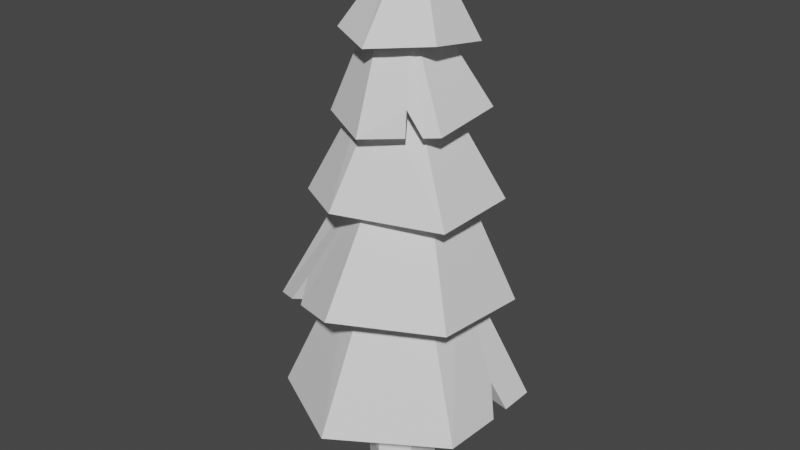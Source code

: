 # Source: GenericTreeMesh.blend  (saved by Blender 3.2.14; exported with 4.5.12 LTS)
import bpy
from mathutils import Matrix  # noqa: F401  (used for matrix-valued properties, if any)

bpy.ops.wm.read_factory_settings(use_empty=True)
scene = bpy.context.scene
scene.name = 'Scene'

# ---- collections
col_collection = bpy.data.collections.new('Collection'); scene.collection.children.link(col_collection)

# ---- world
world_world = bpy.data.worlds.new('World'); scene.world = world_world
world_world.use_nodes = True; world_world.node_tree.nodes.clear()
_N = world_world.node_tree.nodes; _L = world_world.node_tree.links
n0 = _N.new('ShaderNodeOutputWorld'); n0.name = 'World Output'; n0.location = (300, 300)
n1 = _N.new('ShaderNodeBackground'); n1.name = 'Background'; n1.location = (10, 300)
n1.inputs[0].default_value = (0.05088, 0.05088, 0.05088, 1.0)
_L.new(n1.outputs[0], n0.inputs[0])
n0.is_active_output = True
world_world.color = (0.05088, 0.05088, 0.05088)
world_world.use_sun_shadow = False
world_world.sun_shadow_jitter_overblur = 0.0

# ---- meshes
me_cylinder_001 = bpy.data.meshes.new('Cylinder.001')
me_cylinder_001.from_pydata([(0.0, 1.0, -1.0), (-5.639e-09, 0.7162, 1.0), (0.866, 0.5, -1.0), (0.6202, 0.3581, 1.0), (0.866, -0.5, -1.0), (0.6202, -0.3581, 1.0), (-8.742e-08, -1.0, -1.0), (-6.825e-08, -0.7162, 1.0), (-0.866, -0.5, -1.0), (-0.6202, -0.3581, 1.0), (-0.866, 0.5, -1.0), (-0.6202, 0.3581, 1.0), (0.0004551, 0.6669, -0.4072), (-0.06327, 0.7524, 0.2654), (0.6397, 0.3466, 0.2654), (0.7853, 0.2138, -0.4072), (0.6397, -0.4651, 0.2654), (0.7853, -0.6925, -0.4072), (-0.06327, -0.8709, 0.2654), (0.000455, -1.146, -0.4072), (-0.7662, -0.4651, 0.2654), (-0.7844, -0.6925, -0.4072), (-0.7662, 0.3466, 0.2654), (-0.7844, 0.2138, -0.4072)], [], [(13, 1, 3, 14), (14, 3, 5, 16), (16, 5, 7, 18), (18, 7, 9, 20), (3, 1, 11, 9, 7, 5), (20, 9, 11, 22), (22, 11, 1, 13), (0, 2, 4, 6, 8, 10), (10, 23, 12, 0), (23, 22, 13, 12), (8, 21, 23, 10), (21, 20, 22, 23), (6, 19, 21, 8), (19, 18, 20, 21), (4, 17, 19, 6), (17, 16, 18, 19), (2, 15, 17, 4), (15, 14, 16, 17), (0, 12, 15, 2), (12, 13, 14, 15)])
_uv = me_cylinder_001.uv_layers.new(name='UVMap')
_uv.uv.foreach_set('vector', [1.0, 0.8318, 1.0, 1.0, 0.8333, 1.0, 0.8333, 0.8318, 0.8333, 0.8318, 0.8333, 1.0, 0.6667, 1.0, 0.6667, 0.8318, 0.6667, 0.8318, 0.6667, 1.0, 0.5, 1.0, 0.5, 0.8318, 0.5, 0.8318, 0.5, 1.0, 0.3333, 1.0, 0.3333, 0.8318, 0.4578, 0.37, 0.25, 0.49, 0.04215, 0.37, 0.04215, 0.13, 0.25, 0.01, 0.4578, 0.13, 0.3333, 0.8318, 0.3333, 1.0, 0.1667, 1.0, 0.1667, 0.8318, 0.1667, 0.8318, 0.1667, 1.0, -8.941e-08, 1.0, -8.941e-08, 0.8318, 0.75, 0.49, 0.9578, 0.37, 0.9578, 0.13, 0.75, 0.01, 0.5422, 0.13, 0.5422, 0.37, 0.1667, 0.5, 0.1667, 0.6651, -8.941e-08, 0.6651, -8.941e-08, 0.5, 0.1667, 0.6651, 0.1667, 0.8318, -8.941e-08, 0.8318, -8.941e-08, 0.6651, 0.3333, 0.5, 0.3333, 0.6651, 0.1667, 0.6651, 0.1667, 0.5, 0.3333, 0.6651, 0.3333, 0.8318, 0.1667, 0.8318, 0.1667, 0.6651, 0.5, 0.5, 0.5, 0.6651, 0.3333, 0.6651, 0.3333, 0.5, 0.5, 0.6651, 0.5, 0.8318, 0.3333, 0.8318, 0.3333, 0.6651, 0.6667, 0.5, 0.6667, 0.6651, 0.5, 0.6651, 0.5, 0.5, 0.6667, 0.6651, 0.6667, 0.8318, 0.5, 0.8318, 0.5, 0.6651, 0.8333, 0.5, 0.8333, 0.6651, 0.6667, 0.6651, 0.6667, 0.5, 0.8333, 0.6651, 0.8333, 0.8318, 0.6667, 0.8318, 0.6667, 0.6651, 1.0, 0.5, 1.0, 0.6651, 0.8333, 0.6651, 0.8333, 0.5, 1.0, 0.6651, 1.0, 0.8318, 0.8333, 0.8318, 0.8333, 0.6651])
me_cylinder_001.update()
me_cylinder_002 = bpy.data.meshes.new('Cylinder.002')
me_cylinder_002.from_pydata([(0.2848, 1.39, -0.8954), (8.061e-11, 0.7501, 1.0), (1.231, 0.7109, -1.0), (0.6496, 0.375, 1.0), (1.254, -0.7222, -0.9246), (0.6496, -0.375, 1.0), (-1.028e-07, -1.422, -1.0), (-6.549e-08, -0.7501, 1.0), (-1.231, -0.7109, -1.152), (-0.6496, -0.375, 1.0), (-1.231, 0.7109, -1.0), (-0.6496, 0.375, 1.0), (0.2848, 1.845, -0.8954), (1.626, 0.9386, -1.0), (1.649, -0.9499, -0.9246), (-1.42e-07, -1.877, -1.0), (-1.626, -0.9386, -1.152), (-1.626, 0.9386, -1.0), (4.463e-08, 1.422, -0.6992), (1.231, 0.7109, -0.6992), (1.231, -0.7109, -0.6992), (-9.597e-08, -1.422, -0.6992), (-1.231, -0.7109, -0.6992), (-1.231, 0.7109, -0.6992), (1.231, 0.4689, -1.0), (1.231, 0.0939, -1.0), (1.626, 0.3848, -1.0), (1.626, 0.06522, -1.0), (1.231, 0.2783, -0.6992), (1.431, 0.2517, -0.6016), (-1.165, 0.7406, -0.9954), (-0.8025, 0.9028, -0.9704), (-1.265, 1.11, -0.9803), (-1.035, 1.219, -0.9677), (-1.041, 1.011, -0.5597), (-1.028, 0.8285, -0.7734)], [], [(12, 1, 3, 13), (13, 3, 5, 14, 27, 29, 26), (14, 5, 7, 15), (15, 7, 9, 16), (3, 1, 11, 9, 7, 5), (16, 9, 11, 17), (17, 11, 1, 12, 33, 34, 32), (8, 10, 23, 22), (2, 0, 12, 13), (4, 25, 27, 14), (6, 4, 14, 15), (8, 6, 15, 16), (10, 8, 16, 17), (0, 31, 33, 12), (18, 19, 28, 20, 21, 22, 23), (4, 6, 21, 20), (0, 2, 19, 18), (10, 30, 35, 31, 0, 18, 23), (6, 8, 22, 21), (2, 24, 28, 19), (28, 25, 4, 20), (29, 28, 24, 26), (28, 29, 27, 25), (26, 24, 2, 13), (34, 35, 30, 32), (32, 30, 10, 17), (35, 34, 33, 31)])
_uv = me_cylinder_002.uv_layers.new(name='UVMap')
_uv.uv.foreach_set('vector', [1.0, 0.5, 1.0, 1.0, 0.8333, 1.0, 0.8333, 0.5, 0.8333, 0.5, 0.8333, 1.0, 0.6667, 1.0, 0.6667, 0.5, 0.7558, 0.5, 0.7748, 0.5996, 0.7842, 0.5, 0.6667, 0.5, 0.6667, 1.0, 0.5, 1.0, 0.5, 0.5, 0.5, 0.5, 0.5, 1.0, 0.3333, 1.0, 0.3333, 0.5, 0.4578, 0.37, 0.25, 0.49, 0.04215, 0.37, 0.04215, 0.13, 0.25, 0.01, 0.4578, 0.13, 0.3333, 0.5, 0.3333, 1.0, 0.1667, 1.0, 0.1667, 0.5, 0.1667, 0.5, 0.1667, 1.0, -8.941e-08, 1.0, -8.941e-08, 0.5, 0.1151, 0.5, 0.127, 0.6047, 0.1352, 0.5, 0.5926, 0.1591, 0.5926, 0.3409, 0.5926, 0.3409, 0.5926, 0.1591, 0.9074, 0.3409, 0.75, 0.4318, 0.75, 0.49, 0.9578, 0.37, 0.9074, 0.1591, 0.9074, 0.262, 0.9578, 0.2583, 0.9578, 0.13, 0.75, 0.06823, 0.9074, 0.1591, 0.9578, 0.13, 0.75, 0.01, 0.5926, 0.1591, 0.75, 0.06823, 0.75, 0.01, 0.5422, 0.13, 0.5926, 0.3409, 0.5926, 0.1591, 0.5422, 0.13, 0.5422, 0.37, 0.75, 0.4318, 0.6371, 0.3666, 0.6064, 0.4071, 0.75, 0.49, 0.75, 0.4318, 0.9074, 0.3409, 0.9074, 0.2856, 0.9074, 0.1591, 0.75, 0.06823, 0.5926, 0.1591, 0.5926, 0.3409, 0.9074, 0.1591, 0.75, 0.06823, 0.75, 0.06823, 0.9074, 0.1591, 0.75, 0.4318, 0.9074, 0.3409, 0.9074, 0.3409, 0.75, 0.4318, 0.5926, 0.3409, 0.5995, 0.3449, 0.6176, 0.3553, 0.6371, 0.3666, 0.75, 0.4318, 0.75, 0.4318, 0.5926, 0.3409, 0.75, 0.06823, 0.5926, 0.1591, 0.5926, 0.1591, 0.75, 0.06823, 0.9074, 0.3409, 0.9074, 0.31, 0.9074, 0.2856, 0.9074, 0.3409, 0.9074, 0.2856, 0.9074, 0.262, 0.9074, 0.1591, 0.9074, 0.1591, 0.7748, 0.5996, 0.9074, 0.2856, 0.9074, 0.31, 0.7842, 0.5, 0.9074, 0.2856, 0.7748, 0.5996, 0.9578, 0.2583, 0.9074, 0.262, 0.9578, 0.2992, 0.9074, 0.31, 0.9074, 0.3409, 0.9578, 0.37, 0.127, 0.6047, 0.6176, 0.3553, 0.5995, 0.3449, 0.1352, 0.5, 0.5813, 0.3926, 0.5995, 0.3449, 0.5926, 0.3409, 0.5422, 0.37, 0.6176, 0.3553, 0.127, 0.6047, 0.6064, 0.4071, 0.6371, 0.3666])
me_cylinder_002.update()
me_cylinder_003 = bpy.data.meshes.new('Cylinder.003')
me_cylinder_003.from_pydata([(3.78e-08, 1.422, -1.0), (-3.802e-09, 0.6769, 1.0), (1.231, 0.7109, -1.0), (0.5862, 0.3385, 1.0), (1.231, -0.7109, -1.0), (0.5862, -0.3385, 1.0), (-1.028e-07, -1.422, -1.0), (-6.298e-08, -0.6769, 1.0), (-1.623, -0.4875, -1.474), (-0.5862, -0.3385, 1.0), (-1.231, 0.7109, -1.0), (-0.5862, 0.3385, 1.0), (2.213e-08, 1.877, -1.0), (1.626, 0.9386, -1.0), (1.626, -0.9386, -1.0), (-1.42e-07, -1.877, -1.0), (-2.018, -0.7153, -1.474), (-1.626, 0.9386, -1.0), (4.463e-08, 1.422, -0.6992), (1.231, 0.7109, -0.6992), (1.231, -0.7109, -0.6992), (-9.597e-08, -1.422, -0.6992), (-1.231, -0.7109, -0.6992), (-1.231, 0.7109, -0.6992), (-0.8794, -0.9156, -1.257), (-1.181, -0.7421, -1.345), (-1.083, -1.253, -1.254), (-1.517, -1.003, -1.356), (-1.18, -0.9871, -0.9022), (-0.8932, -0.6955, -0.9356)], [], [(12, 1, 3, 13), (13, 3, 5, 14), (14, 5, 7, 15), (15, 7, 9, 16, 27, 28, 26), (3, 1, 11, 9, 7, 5), (16, 9, 11, 17), (17, 11, 1, 12), (8, 10, 23, 22), (2, 0, 12, 13), (4, 2, 13, 14), (6, 4, 14, 15), (8, 25, 27, 16), (10, 8, 16, 17), (0, 10, 17, 12), (18, 19, 20, 21, 22, 23), (4, 6, 21, 20), (0, 2, 19, 18), (10, 0, 18, 23), (6, 24, 29, 25, 8, 22, 21), (2, 4, 20, 19), (29, 24, 26, 28), (26, 24, 6, 15), (28, 27, 25, 29)])
_uv = me_cylinder_003.uv_layers.new(name='UVMap')
_uv.uv.foreach_set('vector', [1.0, 0.5, 1.0, 1.0, 0.8333, 1.0, 0.8333, 0.5, 0.8333, 0.5, 0.8333, 1.0, 0.6667, 1.0, 0.6667, 0.5, 0.6667, 0.5, 0.6667, 1.0, 0.5, 1.0, 0.5, 0.5, 0.5, 0.5, 0.5, 1.0, 0.3333, 1.0, 0.3333, 0.5, 0.3747, 0.5, 0.3873, 0.5889, 0.4105, 0.5, 0.4578, 0.37, 0.25, 0.49, 0.04215, 0.37, 0.04215, 0.13, 0.25, 0.01, 0.4578, 0.13, 0.3333, 0.5, 0.3333, 1.0, 0.1667, 1.0, 0.1667, 0.5, 0.1667, 0.5, 0.1667, 1.0, -8.941e-08, 1.0, -8.941e-08, 0.5, 0.5926, 0.1591, 0.5926, 0.3409, 0.5926, 0.3409, 0.5926, 0.1591, 0.9074, 0.3409, 0.75, 0.4318, 0.75, 0.49, 0.9578, 0.37, 0.9074, 0.1591, 0.9074, 0.3409, 0.9578, 0.37, 0.9578, 0.13, 0.75, 0.06823, 0.9074, 0.1591, 0.9578, 0.13, 0.75, 0.01, 0.5926, 0.1591, 0.6355, 0.1343, 0.5937, 0.1002, 0.5422, 0.13, 0.5926, 0.3409, 0.5926, 0.1591, 0.5422, 0.13, 0.5422, 0.37, 0.75, 0.4318, 0.5926, 0.3409, 0.5422, 0.37, 0.75, 0.49, 0.75, 0.4318, 0.9074, 0.3409, 0.9074, 0.1591, 0.75, 0.06823, 0.5926, 0.1591, 0.5926, 0.3409, 0.9074, 0.1591, 0.75, 0.06823, 0.75, 0.06823, 0.9074, 0.1591, 0.75, 0.4318, 0.9074, 0.3409, 0.9074, 0.3409, 0.75, 0.4318, 0.5926, 0.3409, 0.75, 0.4318, 0.75, 0.4318, 0.5926, 0.3409, 0.75, 0.06823, 0.6647, 0.1175, 0.6481, 0.1271, 0.6355, 0.1343, 0.5926, 0.1591, 0.5926, 0.1591, 0.75, 0.06823, 0.9074, 0.3409, 0.9074, 0.1591, 0.9074, 0.1591, 0.9074, 0.3409, 0.6481, 0.1271, 0.6647, 0.1175, 0.6384, 0.07442, 0.3873, 0.5889, 0.6384, 0.07442, 0.6647, 0.1175, 0.75, 0.06823, 0.75, 0.01, 0.3873, 0.5889, 0.3747, 0.5, 0.6355, 0.1343, 0.6481, 0.1271])
me_cylinder_003.update()
me_cylinder_004 = bpy.data.meshes.new('Cylinder.004')
me_cylinder_004.from_pydata([(0.09576, 1.433, -0.7712), (-3.802e-09, 0.6769, 1.0), (1.231, 0.7109, -1.0), (0.5862, 0.3385, 1.0), (1.231, -0.7109, -1.0), (0.5862, -0.3385, 1.0), (-0.4266, -1.321, -0.8358), (-6.298e-08, -0.6769, 1.0), (-1.41, -0.7061, -0.9641), (-0.5862, -0.3385, 1.0), (-1.232, 0.8584, -0.809), (-0.5862, 0.3385, 1.0), (0.09576, 1.888, -0.7712), (1.626, 0.9386, -1.0), (1.626, -0.9386, -1.0), (-0.4266, -1.776, -0.8358), (-1.805, -0.9338, -0.9641), (-1.626, 1.086, -0.809), (4.463e-08, 1.422, -0.6992), (1.231, 0.7109, -0.6992), (1.231, -0.7109, -0.6992), (-9.597e-08, -1.422, -0.6992), (-1.231, -0.7109, -0.6992), (-1.231, 0.7109, -0.6992)], [], [(12, 1, 3, 13), (13, 3, 5, 14), (14, 5, 7, 15), (15, 7, 9, 16), (3, 1, 11, 9, 7, 5), (16, 9, 11, 17), (17, 11, 1, 12), (8, 10, 23, 22), (2, 0, 12, 13), (4, 2, 13, 14), (6, 4, 14, 15), (8, 6, 15, 16), (10, 8, 16, 17), (0, 10, 17, 12), (18, 19, 20, 21, 22, 23), (4, 6, 21, 20), (0, 2, 19, 18), (10, 0, 18, 23), (6, 8, 22, 21), (2, 4, 20, 19)])
_uv = me_cylinder_004.uv_layers.new(name='UVMap')
_uv.uv.foreach_set('vector', [1.0, 0.5, 1.0, 1.0, 0.8333, 1.0, 0.8333, 0.5, 0.8333, 0.5, 0.8333, 1.0, 0.6667, 1.0, 0.6667, 0.5, 0.6667, 0.5, 0.6667, 1.0, 0.5, 1.0, 0.5, 0.5, 0.5, 0.5, 0.5, 1.0, 0.3333, 1.0, 0.3333, 0.5, 0.4578, 0.37, 0.25, 0.49, 0.04215, 0.37, 0.04215, 0.13, 0.25, 0.01, 0.4578, 0.13, 0.3333, 0.5, 0.3333, 1.0, 0.1667, 1.0, 0.1667, 0.5, 0.1667, 0.5, 0.1667, 1.0, -8.941e-08, 1.0, -8.941e-08, 0.5, 0.5926, 0.1591, 0.5926, 0.3409, 0.5926, 0.3409, 0.5926, 0.1591, 0.9074, 0.3409, 0.75, 0.4318, 0.75, 0.49, 0.9578, 0.37, 0.9074, 0.1591, 0.9074, 0.3409, 0.9578, 0.37, 0.9578, 0.13, 0.75, 0.06823, 0.9074, 0.1591, 0.9578, 0.13, 0.75, 0.01, 0.5926, 0.1591, 0.75, 0.06823, 0.75, 0.01, 0.5422, 0.13, 0.5926, 0.3409, 0.5926, 0.1591, 0.5422, 0.13, 0.5422, 0.37, 0.75, 0.4318, 0.5926, 0.3409, 0.5422, 0.37, 0.75, 0.49, 0.75, 0.4318, 0.9074, 0.3409, 0.9074, 0.1591, 0.75, 0.06823, 0.5926, 0.1591, 0.5926, 0.3409, 0.9074, 0.1591, 0.75, 0.06823, 0.75, 0.06823, 0.9074, 0.1591, 0.75, 0.4318, 0.9074, 0.3409, 0.9074, 0.3409, 0.75, 0.4318, 0.5926, 0.3409, 0.75, 0.4318, 0.75, 0.4318, 0.5926, 0.3409, 0.75, 0.06823, 0.5926, 0.1591, 0.5926, 0.1591, 0.75, 0.06823, 0.9074, 0.3409, 0.9074, 0.1591, 0.9074, 0.1591, 0.9074, 0.3409])
me_cylinder_004.update()
me_cylinder_005 = bpy.data.meshes.new('Cylinder.005')
me_cylinder_005.from_pydata([(3.78e-08, 1.422, -1.0), (-3.802e-09, 0.6769, 1.0), (1.231, 0.7109, -1.0), (0.5862, 0.3385, 1.0), (1.231, -0.7109, -1.0), (0.5862, -0.3385, 1.0), (-1.028e-07, -1.422, -1.0), (-6.298e-08, -0.6769, 1.0), (-1.231, -0.7109, -1.0), (-0.5862, -0.3385, 1.0), (-1.231, 0.7109, -1.0), (-0.5862, 0.3385, 1.0), (2.213e-08, 1.877, -1.0), (1.626, 0.9386, -1.0), (1.626, -0.9386, -1.0), (-1.42e-07, -1.877, -1.0), (-1.626, -0.9386, -1.0), (-1.626, 0.9386, -1.0), (4.463e-08, 1.422, -0.6992), (1.231, 0.7109, -0.6992), (1.231, -0.7109, -0.6992), (-9.597e-08, -1.422, -0.6992), (-1.231, -0.7109, -0.6992), (-1.231, 0.7109, -0.6992), (0.998, -0.8456, -1.0), (0.627, -1.06, -1.0), (0.7847, -0.9967, -0.5903), (1.278, -1.139, -1.0), (0.9445, -1.332, -1.0), (0.9003, -1.149, -0.4847)], [], [(12, 1, 3, 13), (13, 3, 5, 14), (14, 5, 7, 15, 28, 29, 27), (15, 7, 9, 16), (16, 9, 11, 17), (17, 11, 1, 12), (8, 10, 23, 22), (2, 0, 12, 13), (4, 2, 13, 14), (6, 25, 28, 15), (8, 6, 15, 16), (10, 8, 16, 17), (0, 10, 17, 12), (18, 19, 20, 26, 21, 22, 23), (4, 24, 26, 20), (0, 2, 19, 18), (10, 0, 18, 23), (6, 8, 22, 21), (2, 4, 20, 19), (26, 25, 6, 21), (24, 27, 29, 26), (26, 29, 28, 25), (27, 24, 4, 14)])
_uv = me_cylinder_005.uv_layers.new(name='UVMap')
_uv.uv.foreach_set('vector', [1.0, 0.5, 1.0, 1.0, 0.8333, 1.0, 0.8333, 0.5, 0.8333, 0.5, 0.8333, 1.0, 0.6667, 1.0, 0.6667, 0.5, 0.6667, 0.5, 0.6667, 1.0, 0.5, 1.0, 0.5, 0.5, 0.5968, 0.5, 0.6161, 0.5949, 0.6311, 0.5, 0.5, 0.5, 0.5, 1.0, 0.3333, 1.0, 0.3333, 0.5, 0.3333, 0.5, 0.3333, 1.0, 0.1667, 1.0, 0.1667, 0.5, 0.1667, 0.5, 0.1667, 1.0, -8.941e-08, 1.0, -8.941e-08, 0.5, 0.5926, 0.1591, 0.5926, 0.3409, 0.5926, 0.3409, 0.5926, 0.1591, 0.9074, 0.3409, 0.75, 0.4318, 0.75, 0.49, 0.9578, 0.37, 0.9074, 0.1591, 0.9074, 0.3409, 0.9578, 0.37, 0.9578, 0.13, 0.75, 0.06823, 0.8302, 0.1145, 0.8708, 0.07972, 0.75, 0.01, 0.5926, 0.1591, 0.75, 0.06823, 0.75, 0.01, 0.5422, 0.13, 0.5926, 0.3409, 0.5926, 0.1591, 0.5422, 0.13, 0.5422, 0.37, 0.75, 0.4318, 0.5926, 0.3409, 0.5422, 0.37, 0.75, 0.49, 0.75, 0.4318, 0.9074, 0.3409, 0.9074, 0.1591, 0.8481, 0.1249, 0.75, 0.06823, 0.5926, 0.1591, 0.5926, 0.3409, 0.9074, 0.1591, 0.8776, 0.1419, 0.8481, 0.1249, 0.9074, 0.1591, 0.75, 0.4318, 0.9074, 0.3409, 0.9074, 0.3409, 0.75, 0.4318, 0.5926, 0.3409, 0.75, 0.4318, 0.75, 0.4318, 0.5926, 0.3409, 0.75, 0.06823, 0.5926, 0.1591, 0.5926, 0.1591, 0.75, 0.06823, 0.9074, 0.3409, 0.9074, 0.1591, 0.9074, 0.1591, 0.9074, 0.3409, 0.8481, 0.1249, 0.8302, 0.1145, 0.75, 0.06823, 0.75, 0.06823, 0.8776, 0.1419, 0.9134, 0.1044, 0.6161, 0.5949, 0.8481, 0.1249, 0.8481, 0.1249, 0.6161, 0.5949, 0.5968, 0.5, 0.8302, 0.1145, 0.9134, 0.1044, 0.8776, 0.1419, 0.9074, 0.1591, 0.9578, 0.13])
me_cylinder_005.update()
me_cylinder_006 = bpy.data.meshes.new('Cylinder.006')
me_cylinder_006.from_pydata([(3.78e-08, 1.422, -1.0), (-1.827e-08, 0.3956, 1.0), (1.231, 0.7109, -1.0), (0.3426, 0.1978, 1.0), (1.231, -0.7109, -1.0), (0.3426, -0.1978, 1.0), (0.0154, -1.369, -1.212), (-5.286e-08, -0.3956, 1.0), (-1.231, -0.7109, -1.0), (-0.3426, -0.1978, 1.0), (-1.231, 0.7109, -1.0), (-0.3426, 0.1978, 1.0), (2.213e-08, 1.877, -1.0), (1.626, 0.9386, -1.0), (1.626, -0.9386, -1.0), (0.0154, -1.824, -1.212), (-1.626, -0.9386, -1.0), (-1.626, 0.9386, -1.0), (4.463e-08, 1.422, -0.6992), (1.231, 0.7109, -0.6992), (1.231, -0.7109, -0.6992), (-9.597e-08, -1.422, -0.6992), (-1.231, -0.7109, -0.6992), (-1.231, 0.7109, -0.6992)], [], [(12, 1, 3, 13), (13, 3, 5, 14), (14, 5, 7, 15), (15, 7, 9, 16), (3, 1, 11, 9, 7, 5), (16, 9, 11, 17), (17, 11, 1, 12), (8, 10, 23, 22), (2, 0, 12, 13), (4, 2, 13, 14), (6, 4, 14, 15), (8, 6, 15, 16), (10, 8, 16, 17), (0, 10, 17, 12), (18, 19, 20, 21, 22, 23), (4, 6, 21, 20), (0, 2, 19, 18), (10, 0, 18, 23), (6, 8, 22, 21), (2, 4, 20, 19)])
_uv = me_cylinder_006.uv_layers.new(name='UVMap')
_uv.uv.foreach_set('vector', [1.0, 0.5, 1.0, 1.0, 0.8333, 1.0, 0.8333, 0.5, 0.8333, 0.5, 0.8333, 1.0, 0.6667, 1.0, 0.6667, 0.5, 0.6667, 0.5, 0.6667, 1.0, 0.5, 1.0, 0.5, 0.5, 0.5, 0.5, 0.5, 1.0, 0.3333, 1.0, 0.3333, 0.5, 0.4578, 0.37, 0.25, 0.49, 0.04215, 0.37, 0.04215, 0.13, 0.25, 0.01, 0.4578, 0.13, 0.3333, 0.5, 0.3333, 1.0, 0.1667, 1.0, 0.1667, 0.5, 0.1667, 0.5, 0.1667, 1.0, -8.941e-08, 1.0, -8.941e-08, 0.5, 0.5926, 0.1591, 0.5926, 0.3409, 0.5926, 0.3409, 0.5926, 0.1591, 0.9074, 0.3409, 0.75, 0.4318, 0.75, 0.49, 0.9578, 0.37, 0.9074, 0.1591, 0.9074, 0.3409, 0.9578, 0.37, 0.9578, 0.13, 0.75, 0.06823, 0.9074, 0.1591, 0.9578, 0.13, 0.75, 0.01, 0.5926, 0.1591, 0.75, 0.06823, 0.75, 0.01, 0.5422, 0.13, 0.5926, 0.3409, 0.5926, 0.1591, 0.5422, 0.13, 0.5422, 0.37, 0.75, 0.4318, 0.5926, 0.3409, 0.5422, 0.37, 0.75, 0.49, 0.75, 0.4318, 0.9074, 0.3409, 0.9074, 0.1591, 0.75, 0.06823, 0.5926, 0.1591, 0.5926, 0.3409, 0.9074, 0.1591, 0.75, 0.06823, 0.75, 0.06823, 0.9074, 0.1591, 0.75, 0.4318, 0.9074, 0.3409, 0.9074, 0.3409, 0.75, 0.4318, 0.5926, 0.3409, 0.75, 0.4318, 0.75, 0.4318, 0.5926, 0.3409, 0.75, 0.06823, 0.5926, 0.1591, 0.5926, 0.1591, 0.75, 0.06823, 0.9074, 0.3409, 0.9074, 0.1591, 0.9074, 0.1591, 0.9074, 0.3409])
me_cylinder_006.update()

# ---- objects
ob_stump = bpy.data.objects.new('Stump', me_cylinder_001)
ob_leaves_5_bottom = bpy.data.objects.new('Leaves_5_Bottom', me_cylinder_002)
ob_leaves_4 = bpy.data.objects.new('Leaves_4', me_cylinder_003)
ob_leaves_3 = bpy.data.objects.new('Leaves_3', me_cylinder_004)
ob_leaves_2 = bpy.data.objects.new('Leaves_2', me_cylinder_005)
ob_leaves_1_tip = bpy.data.objects.new('Leaves_1_Tip', me_cylinder_006)

# ---- transforms, parenting, visibility, modifiers, constraints
ob_stump.location = (0.0, 0.005977, 0.7429)
ob_stump.scale = (0.4038, 0.4038, 0.7291)
ob_leaves_5_bottom.location = (0.0, 0.005977, 1.987)
ob_leaves_5_bottom.scale = (0.7279, 0.7279, 0.8473)
ob_leaves_4.location = (0.0, 0.005977, 3.15)
ob_leaves_4.rotation_euler = (-0.1071, -0.01458, 0.01508)
ob_leaves_4.scale = (0.646, 0.6472, 0.7508)
ob_leaves_3.location = (0.0, 0.005977, 4.066)
ob_leaves_3.rotation_euler = (0.01627, -0.04886, -0.008332)
ob_leaves_3.scale = (0.5316, 0.5314, 0.6184)
ob_leaves_2.location = (0.0, 0.005977, 4.9)
ob_leaves_2.rotation_euler = (0.09048, -0.05062, -0.007498)
ob_leaves_2.scale = (0.4374, 0.4378, 0.5082)
ob_leaves_1_tip.location = (0.0, 0.1019, 5.592)
ob_leaves_1_tip.rotation_euler = (-0.1605, -0.03434, 0.004432)
ob_leaves_1_tip.scale = (0.3746, 0.3762, 0.4344)

# ---- collection membership
col_collection.objects.link(ob_stump)
col_collection.objects.link(ob_leaves_5_bottom)
col_collection.objects.link(ob_leaves_4)
col_collection.objects.link(ob_leaves_3)
col_collection.objects.link(ob_leaves_2)
col_collection.objects.link(ob_leaves_1_tip)

# ---- scene / render settings (as saved in the file)
scene.frame_start = 1; scene.frame_end = 250; scene.frame_set(1)
scene.render.engine = 'BLENDER_EEVEE_NEXT'
scene.cycles.sampling_pattern = 'TABULATED_SOBOL'
scene.cycles.use_light_tree = False
scene.view_settings.view_transform = 'Filmic'
bpy.context.view_layer.update()

# ---- added for rendering (the .blend has no active camera and no usable light): camera, sun
cam_auto = bpy.data.cameras.new('AutoCamera')
cam_auto.lens = 50.0
cam_auto.sensor_width = 36.0
cam_auto.clip_end = 1000.0
ob_auto_camera = bpy.data.objects.new('AutoCamera', cam_auto)
scene.collection.objects.link(ob_auto_camera)
ob_auto_camera.location = (6.56882, -7.96714, 8.39024)
ob_auto_camera.rotation_euler = (1.09748, -7.21219e-08, 0.694738)
scene.camera = ob_auto_camera
light_auto_sun = bpy.data.lights.new('AutoSun', 'SUN')
light_auto_sun.energy = 3.0
light_auto_sun.angle = 0.0523599
ob_auto_sun = bpy.data.objects.new('AutoSun', light_auto_sun)
scene.collection.objects.link(ob_auto_sun)
ob_auto_sun.rotation_euler = (0.872665, 0.174533, 0.523599)
bpy.context.view_layer.update()
